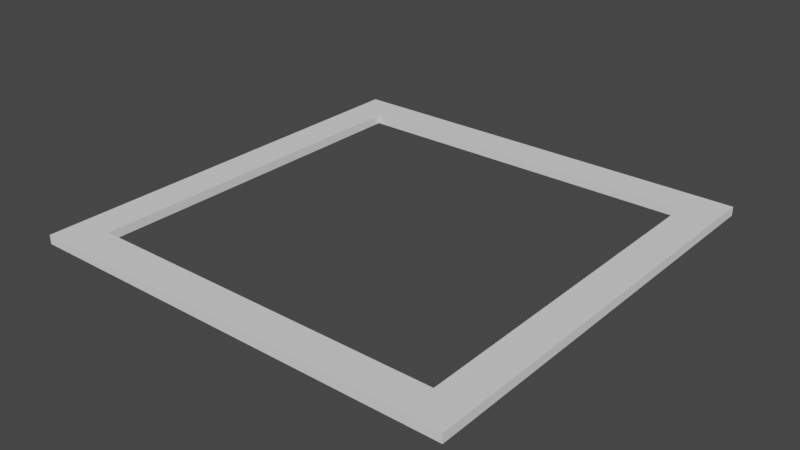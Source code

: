 # Source: truss.blend  (saved by Blender 3.2.14; exported with 4.5.12 LTS)
import bpy
from mathutils import Matrix  # noqa: F401  (used for matrix-valued properties, if any)

bpy.ops.wm.read_factory_settings(use_empty=True)
scene = bpy.context.scene
scene.name = 'Scene'

# ---- collections
col_robot = bpy.data.collections.new('robot'); scene.collection.children.link(col_robot)

# ---- world
world_world = bpy.data.worlds.new('World'); scene.world = world_world
world_world.use_nodes = True; world_world.node_tree.nodes.clear()
_N = world_world.node_tree.nodes; _L = world_world.node_tree.links
n0 = _N.new('ShaderNodeOutputWorld'); n0.name = 'World Output'; n0.location = (300, 300)
n1 = _N.new('ShaderNodeBackground'); n1.name = 'Background'; n1.location = (10, 300)
n1.inputs[0].default_value = (0.05088, 0.05088, 0.05088, 1.0)
_L.new(n1.outputs[0], n0.inputs[0])
n0.is_active_output = True
world_world.color = (0.05088, 0.05088, 0.05088)
world_world.use_sun_shadow = False
world_world.sun_shadow_jitter_overblur = 0.0

# ---- meshes
me_cube = bpy.data.meshes.new('Cube')
me_cube.from_pydata([(-126.7, -122.4, -49.51), (-126.7, -122.4, -44.51), (-126.7, 122.4, -49.51), (-126.7, 122.4, -44.51), (118.2, -122.4, -49.51), (118.2, -122.4, -44.51), (118.2, 122.4, -49.51), (118.2, 122.4, -44.51), (98.18, -102.4, -44.51), (98.18, -102.4, -49.51), (98.12, 102.4, -44.51), (-106.6, 102.4, -44.51), (-106.6, -102.4, -44.51), (98.12, 102.4, -49.51), (-106.6, 102.4, -49.51), (-106.6, -102.4, -49.51)], [], [(0, 1, 3, 2), (2, 3, 7, 6), (6, 7, 5, 4), (4, 5, 1, 0), (11, 14, 13, 10), (9, 8, 10, 13), (8, 9, 15, 12), (11, 14, 15, 12), (1, 12, 11, 3), (1, 5, 8, 12), (7, 10, 8, 5), (3, 11, 10, 7), (0, 15, 9, 4), (6, 4, 9, 13), (2, 6, 13, 14), (0, 2, 14, 15)])
_uv = me_cube.uv_layers.new(name='UVMap')
_uv.uv.foreach_set('vector', [0.375, 0.0, 0.625, 0.0, 0.625, 0.25, 0.375, 0.25, 0.375, 0.25, 0.625, 0.25, 0.625, 0.5, 0.375, 0.5, 0.375, 0.5, 0.625, 0.5, 0.625, 0.75, 0.375, 0.75, 0.375, 0.75, 0.625, 0.75, 0.625, 1.0, 0.375, 1.0, 0.0, 0.0, 0.0, 0.0, 0.0, 0.0, 0.0, 0.0, 0.0, 0.0, 0.0, 0.0, 0.0, 0.0, 0.0, 0.0, 0.0, 0.0, 0.0, 0.0, 0.0, 0.0, 0.0, 0.0, 0.0, 0.0, 0.0, 0.0, 0.0, 0.0, 0.0, 0.0, 0.625, 0.0, 0.0, 0.0, 0.0, 0.0, 0.625, 0.25, 0.625, 0.0, 0.625, 0.75, 0.0, 0.0, 0.0, 0.0, 0.625, 0.5, 0.0, 0.0, 0.0, 0.0, 0.625, 0.75, 0.625, 0.25, 0.0, 0.0, 0.0, 0.0, 0.625, 0.5, 0.375, 1.0, 0.0, 0.0, 0.0, 0.0, 0.375, 0.75, 0.375, 0.5, 0.375, 0.75, 0.0, 0.0, 0.0, 0.0, 0.375, 0.25, 0.375, 0.5, 0.0, 0.0, 0.0, 0.0, 0.375, 1.0, 0.375, 0.25, 0.0, 0.0, 0.0, 0.0])
me_cube.update()

# ---- objects
ob_cube = bpy.data.objects.new('Cube', me_cube)

# ---- transforms, parenting, visibility, modifiers, constraints
ob_cube.location = (-118.2, 10.34, 44.51)

# ---- collection membership
col_robot.objects.link(ob_cube)

# ---- scene / render settings (as saved in the file)
scene.frame_start = 1; scene.frame_end = 250; scene.frame_set(1)
scene.render.engine = 'BLENDER_EEVEE_NEXT'
scene.cycles.use_denoising = False
scene.cycles.samples = 128
scene.cycles.sampling_pattern = 'TABULATED_SOBOL'
scene.cycles.use_adaptive_sampling = False
scene.cycles.use_light_tree = False
scene.view_settings.view_transform = 'Filmic'
scene.unit_settings.scale_length = 0.001
bpy.context.view_layer.update()

# ---- added for rendering (the .blend has no active camera and no usable light): camera, sun
cam_auto = bpy.data.cameras.new('AutoCamera')
cam_auto.lens = 50.0
cam_auto.sensor_width = 36.0
cam_auto.clip_end = 5622.67
ob_auto_camera = bpy.data.objects.new('AutoCamera', cam_auto)
scene.collection.objects.link(ob_auto_camera)
ob_auto_camera.location = (197.968, -374.115, 253.803)
ob_auto_camera.rotation_euler = (1.09748, -7.21219e-08, 0.694738)
scene.camera = ob_auto_camera
light_auto_sun = bpy.data.lights.new('AutoSun', 'SUN')
light_auto_sun.energy = 3.0
light_auto_sun.angle = 0.0523599
ob_auto_sun = bpy.data.objects.new('AutoSun', light_auto_sun)
scene.collection.objects.link(ob_auto_sun)
ob_auto_sun.rotation_euler = (0.872665, 0.174533, 0.523599)
bpy.context.view_layer.update()
